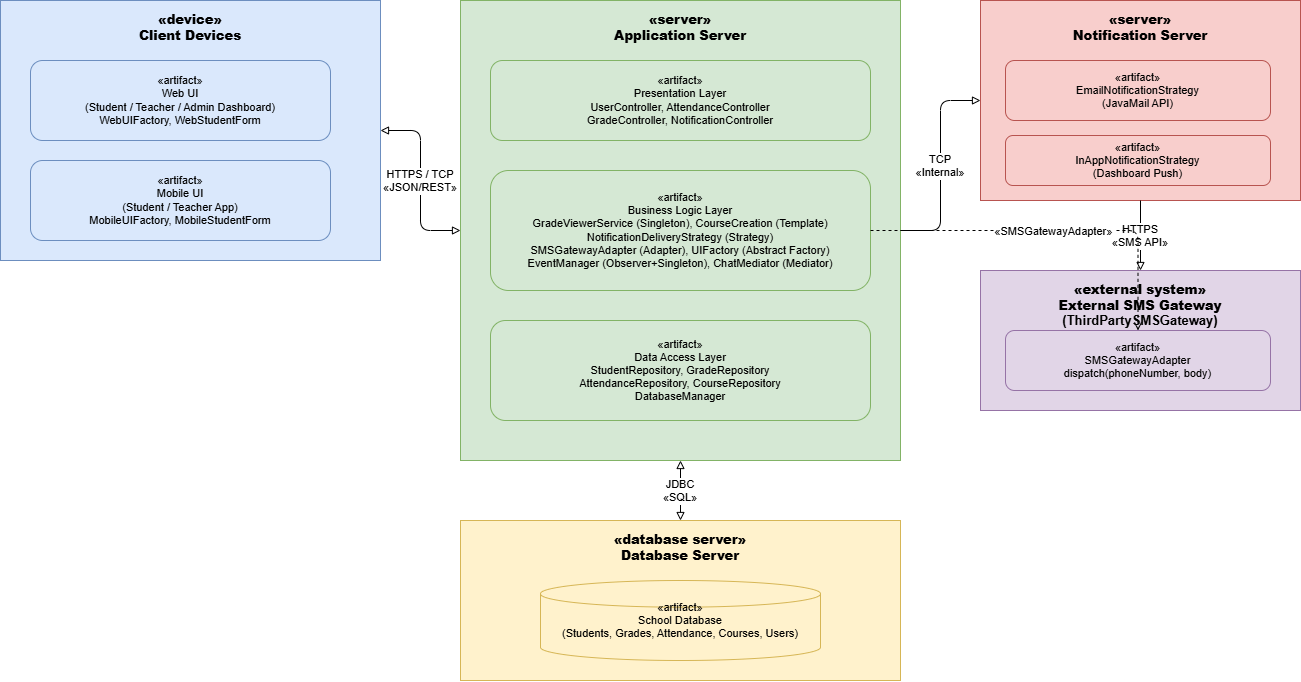

The diagram above was exported from draw.io. Its source (the exported page's mxGraphModel, read from the mxfile embedded in the PNG):
<mxGraphModel dx="1717" dy="903" grid="1" gridSize="10" guides="1" tooltips="1" connect="1" arrows="1" fold="1" page="1" pageScale="1" pageWidth="850" pageHeight="1100" math="0" shadow="0">
  <root>
    <mxCell id="0" />
    <mxCell id="1" parent="0" />
    <mxCell id="2" parent="1" style="shape=mxgraph.uml.component;whiteSpace=wrap;html=1;fillColor=#dae8fc;strokeColor=#6c8ebf;fontStyle=1;fontSize=13;verticalAlign=top;spacingTop=5;" value="&lt;b&gt;«device»&lt;/b&gt;&#10;&lt;b&gt;Client Devices&lt;/b&gt;" vertex="1">
      <mxGeometry height="260" width="380" x="40" y="40" as="geometry" />
    </mxCell>
    <mxCell id="3" parent="1" style="rounded=1;whiteSpace=wrap;html=1;fillColor=#dae8fc;strokeColor=#6c8ebf;fontSize=11;" value="«artifact»&#10;Web UI&#10;(Student / Teacher / Admin Dashboard)&#10;WebUIFactory, WebStudentForm" vertex="1">
      <mxGeometry height="80" width="300" x="70" y="100" as="geometry" />
    </mxCell>
    <mxCell id="4" parent="1" style="rounded=1;whiteSpace=wrap;html=1;fillColor=#dae8fc;strokeColor=#6c8ebf;fontSize=11;" value="«artifact»&#10;Mobile UI&#10;(Student / Teacher App)&#10;MobileUIFactory, MobileStudentForm" vertex="1">
      <mxGeometry height="80" width="300" x="70" y="200" as="geometry" />
    </mxCell>
    <mxCell id="5" parent="1" style="shape=mxgraph.uml.component;whiteSpace=wrap;html=1;fillColor=#d5e8d4;strokeColor=#82b366;fontStyle=1;fontSize=13;verticalAlign=top;spacingTop=5;" value="&lt;b&gt;«server»&lt;/b&gt;&#10;&lt;b&gt;Application Server&lt;/b&gt;" vertex="1">
      <mxGeometry height="460" width="440" x="500" y="40" as="geometry" />
    </mxCell>
    <mxCell id="6" parent="1" style="rounded=1;whiteSpace=wrap;html=1;fillColor=#d5e8d4;strokeColor=#82b366;fontSize=11;" value="«artifact»&#10;Presentation Layer&#10;UserController, AttendanceController&#10;GradeController, NotificationController" vertex="1">
      <mxGeometry height="80" width="380" x="530" y="100" as="geometry" />
    </mxCell>
    <mxCell id="7" parent="1" style="rounded=1;whiteSpace=wrap;html=1;fillColor=#d5e8d4;strokeColor=#82b366;fontSize=11;" value="«artifact»&#10;Business Logic Layer&#10;GradeViewerService (Singleton), CourseCreation (Template)&#10;NotificationDeliveryStrategy (Strategy)&#10;SMSGatewayAdapter (Adapter), UIFactory (Abstract Factory)&#10;EventManager (Observer+Singleton), ChatMediator (Mediator)" vertex="1">
      <mxGeometry height="120" width="380" x="530" y="210" as="geometry" />
    </mxCell>
    <mxCell id="8" parent="1" style="rounded=1;whiteSpace=wrap;html=1;fillColor=#d5e8d4;strokeColor=#82b366;fontSize=11;" value="«artifact»&#10;Data Access Layer&#10;StudentRepository, GradeRepository&#10;AttendanceRepository, CourseRepository&#10;DatabaseManager" vertex="1">
      <mxGeometry height="100" width="380" x="530" y="360" as="geometry" />
    </mxCell>
    <mxCell id="9" parent="1" style="shape=mxgraph.uml.component;whiteSpace=wrap;html=1;fillColor=#fff2cc;strokeColor=#d6b656;fontStyle=1;fontSize=13;verticalAlign=top;spacingTop=5;" value="&lt;b&gt;«database server»&lt;/b&gt;&#10;&lt;b&gt;Database Server&lt;/b&gt;" vertex="1">
      <mxGeometry height="160" width="440" x="500" y="560" as="geometry" />
    </mxCell>
    <mxCell id="10" parent="1" style="shape=mxgraph.flowchart.database;whiteSpace=wrap;html=1;fillColor=#fff2cc;strokeColor=#d6b656;fontSize=11;" value="«artifact»&#10;School Database&#10;(Students, Grades, Attendance, Courses, Users)" vertex="1">
      <mxGeometry height="80" width="280" x="580" y="620" as="geometry" />
    </mxCell>
    <mxCell id="11" parent="1" style="shape=mxgraph.uml.component;whiteSpace=wrap;html=1;fillColor=#f8cecc;strokeColor=#b85450;fontStyle=1;fontSize=13;verticalAlign=top;spacingTop=5;" value="&lt;b&gt;«server»&lt;/b&gt;&#10;&lt;b&gt;Notification Server&lt;/b&gt;" vertex="1">
      <mxGeometry height="200" width="320" x="1020" y="40" as="geometry" />
    </mxCell>
    <mxCell id="12" parent="1" style="rounded=1;whiteSpace=wrap;html=1;fillColor=#f8cecc;strokeColor=#b85450;fontSize=11;" value="«artifact»&#10;EmailNotificationStrategy&#10;(JavaMail API)" vertex="1">
      <mxGeometry height="60" width="265" x="1045" y="100" as="geometry" />
    </mxCell>
    <mxCell id="13" parent="1" style="rounded=1;whiteSpace=wrap;html=1;fillColor=#f8cecc;strokeColor=#b85450;fontSize=11;" value="«artifact»&#10;InAppNotificationStrategy&#10;(Dashboard Push)" vertex="1">
      <mxGeometry height="50" width="265" x="1045" y="175" as="geometry" />
    </mxCell>
    <mxCell id="14" parent="1" style="shape=mxgraph.uml.component;whiteSpace=wrap;html=1;fillColor=#e1d5e7;strokeColor=#9673a6;fontStyle=1;fontSize=13;verticalAlign=top;spacingTop=5;" value="&lt;b&gt;«external system»&lt;/b&gt;&#10;&lt;b&gt;External SMS Gateway&lt;/b&gt;&#10;(ThirdPartySMSGateway)" vertex="1">
      <mxGeometry height="140" width="320" x="1020" y="310" as="geometry" />
    </mxCell>
    <mxCell id="15" parent="1" style="rounded=1;whiteSpace=wrap;html=1;fillColor=#e1d5e7;strokeColor=#9673a6;fontSize=11;" value="«artifact»&#10;SMSGatewayAdapter&#10;dispatch(phoneNumber, body)" vertex="1">
      <mxGeometry height="60" width="265" x="1045" y="370" as="geometry" />
    </mxCell>
    <mxCell id="16" edge="1" parent="1" source="2" style="edgeStyle=orthogonalEdgeStyle;endArrow=block;endFill=0;startArrow=block;startFill=0;dashed=0;" target="5" value="HTTPS / TCP&#10;«JSON/REST»">
      <mxGeometry relative="1" as="geometry" />
    </mxCell>
    <mxCell id="17" edge="1" parent="1" source="5" style="edgeStyle=orthogonalEdgeStyle;endArrow=block;endFill=0;startArrow=block;startFill=0;" target="9" value="JDBC&#10;«SQL»">
      <mxGeometry relative="1" as="geometry" />
    </mxCell>
    <mxCell id="18" edge="1" parent="1" source="5" style="edgeStyle=orthogonalEdgeStyle;endArrow=block;endFill=0;" target="11" value="TCP&#10;«Internal»">
      <mxGeometry relative="1" as="geometry" />
    </mxCell>
    <mxCell id="19" edge="1" parent="1" source="11" style="edgeStyle=orthogonalEdgeStyle;endArrow=block;endFill=0;" target="14" value="HTTPS&#10;«SMS API»">
      <mxGeometry relative="1" as="geometry" />
    </mxCell>
    <mxCell id="20" edge="1" parent="1" source="7" style="edgeStyle=orthogonalEdgeStyle;endArrow=open;endFill=0;dashed=1;" target="15" value="«SMSGatewayAdapter»">
      <mxGeometry relative="1" as="geometry" />
    </mxCell>
  </root>
</mxGraphModel>